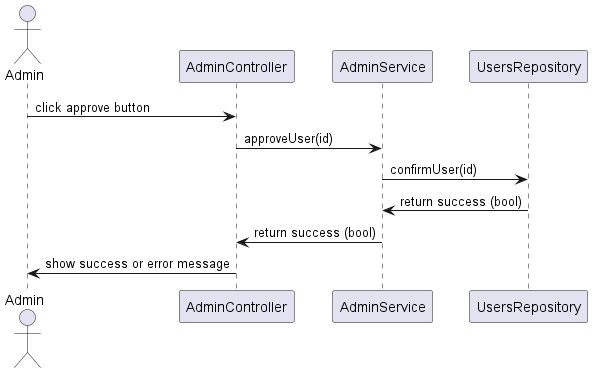

The diagram above was rendered by PlantUML. Its source (embedded in the PNG):
@startuml
actor Admin
participant AdminController
participant AdminService
participant UsersRepository

Admin -> AdminController : click approve button
AdminController -> AdminService : approveUser(id)
AdminService -> UsersRepository : confirmUser(id)
UsersRepository -> AdminService : return success (bool)
AdminService -> AdminController : return success (bool)
AdminController -> Admin : show success or error message
@enduml